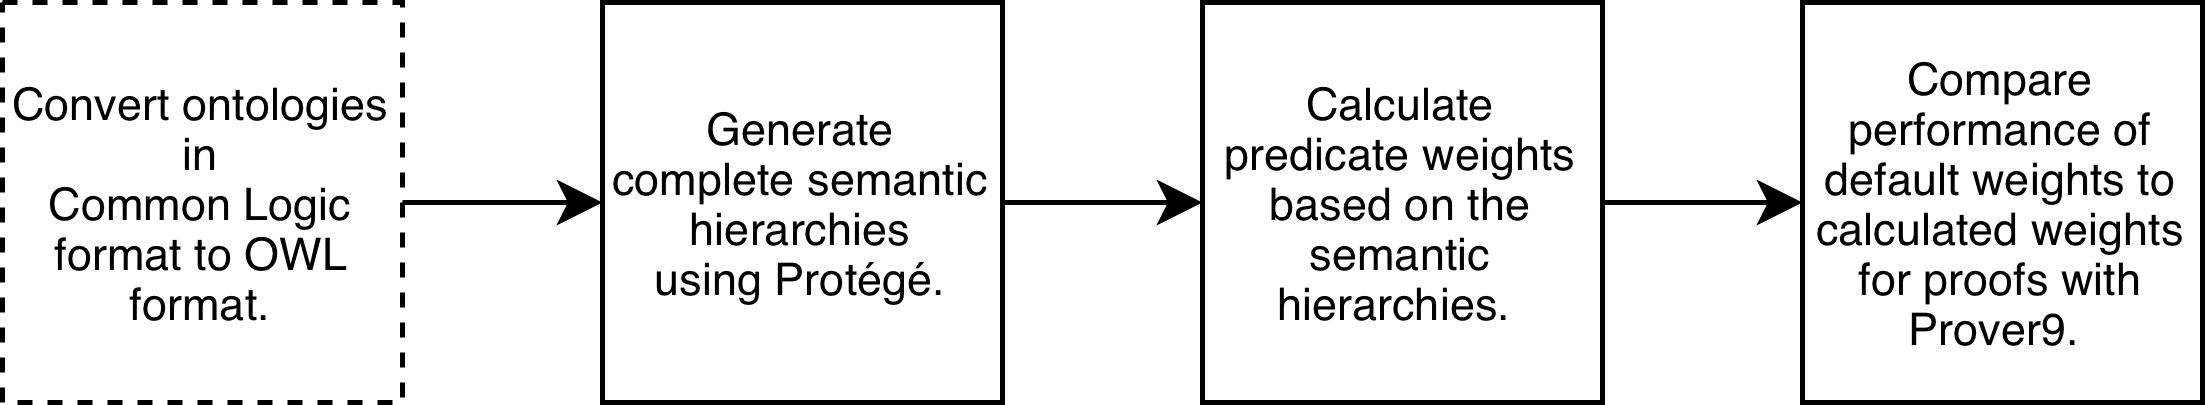

The diagram above was exported from draw.io. Its source (the exported page's mxGraphModel, read from the mxfile embedded in the PNG):
<mxGraphModel dx="679" dy="593" grid="1" gridSize="10" guides="1" tooltips="1" connect="1" arrows="1" fold="1" page="1" pageScale="1" pageWidth="850" pageHeight="1100" math="0" shadow="0">
  <root>
    <mxCell id="0" />
    <mxCell id="1" parent="0" />
    <mxCell id="D6ZaGX0Yoaw4Qr6FNoaG-1" value="Convert ontologies in&lt;br style=&quot;font-size: 9px;&quot;&gt;Common Logic format to OWL format.&lt;br style=&quot;font-size: 9px;&quot;&gt;" style="whiteSpace=wrap;html=1;aspect=fixed;dashed=1;fontSize=9;" parent="1" vertex="1">
      <mxGeometry x="40" y="120" width="80" height="80" as="geometry" />
    </mxCell>
    <mxCell id="D6ZaGX0Yoaw4Qr6FNoaG-3" value="" style="endArrow=classic;html=1;exitX=1;exitY=0.5;exitDx=0;exitDy=0;entryX=0;entryY=0.5;entryDx=0;entryDy=0;" parent="1" source="D6ZaGX0Yoaw4Qr6FNoaG-1" edge="1">
      <mxGeometry width="50" height="50" relative="1" as="geometry">
        <mxPoint x="40" y="270" as="sourcePoint" />
        <mxPoint x="160" y="160" as="targetPoint" />
      </mxGeometry>
    </mxCell>
    <mxCell id="D6ZaGX0Yoaw4Qr6FNoaG-4" value="Generate complete semantic hierarchies using&amp;nbsp;&lt;span style=&quot;font-size: 9px;&quot;&gt;Protégé.&lt;/span&gt;" style="whiteSpace=wrap;html=1;aspect=fixed;fontSize=9;" parent="1" vertex="1">
      <mxGeometry x="160" y="120" width="80" height="80" as="geometry" />
    </mxCell>
    <mxCell id="D6ZaGX0Yoaw4Qr6FNoaG-8" value="Calculate predicate weights based on the semantic hierarchies.&amp;nbsp;" style="whiteSpace=wrap;html=1;aspect=fixed;fontSize=9;" parent="1" vertex="1">
      <mxGeometry x="280" y="120" width="80" height="80" as="geometry" />
    </mxCell>
    <mxCell id="D6ZaGX0Yoaw4Qr6FNoaG-11" value="" style="endArrow=classic;html=1;exitX=1;exitY=0.5;exitDx=0;exitDy=0;entryX=0;entryY=0.5;entryDx=0;entryDy=0;" parent="1" source="D6ZaGX0Yoaw4Qr6FNoaG-4" target="D6ZaGX0Yoaw4Qr6FNoaG-8" edge="1">
      <mxGeometry width="50" height="50" relative="1" as="geometry">
        <mxPoint x="360" y="370" as="sourcePoint" />
        <mxPoint x="410" y="320" as="targetPoint" />
      </mxGeometry>
    </mxCell>
    <mxCell id="D6ZaGX0Yoaw4Qr6FNoaG-12" value="Compare performance of default weights to calculated weights for proofs with Prover9.&amp;nbsp;" style="whiteSpace=wrap;html=1;aspect=fixed;fontSize=9;" parent="1" vertex="1">
      <mxGeometry x="400" y="120" width="80" height="80" as="geometry" />
    </mxCell>
    <mxCell id="D6ZaGX0Yoaw4Qr6FNoaG-13" value="" style="endArrow=classic;html=1;exitX=1;exitY=0.5;exitDx=0;exitDy=0;entryX=0;entryY=0.5;entryDx=0;entryDy=0;" parent="1" source="D6ZaGX0Yoaw4Qr6FNoaG-8" target="D6ZaGX0Yoaw4Qr6FNoaG-12" edge="1">
      <mxGeometry width="50" height="50" relative="1" as="geometry">
        <mxPoint x="310" y="360" as="sourcePoint" />
        <mxPoint x="360" y="310" as="targetPoint" />
      </mxGeometry>
    </mxCell>
  </root>
</mxGraphModel>